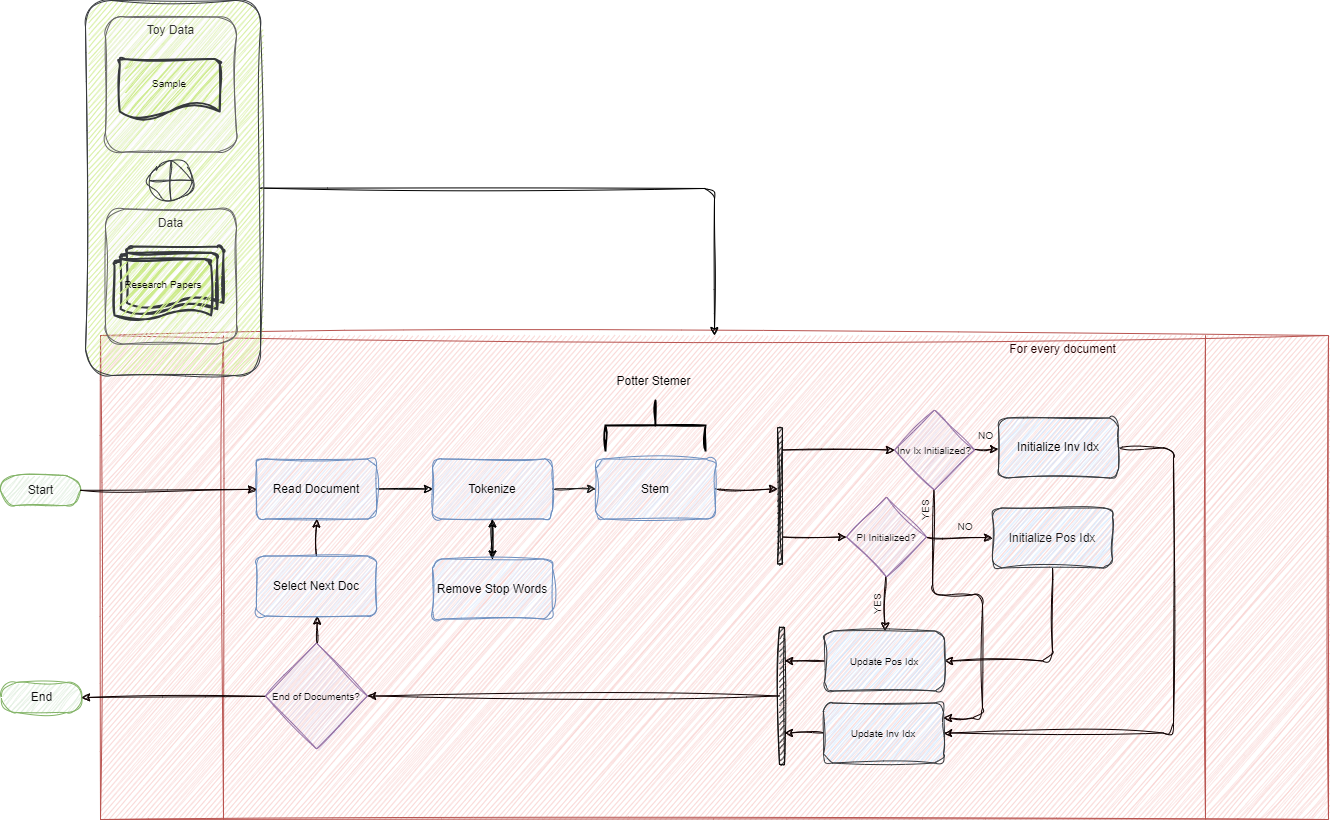

The diagram above was exported from draw.io. Its source (the exported page's mxGraphModel, read from the mxfile embedded in the PNG):
<mxGraphModel dx="1849" dy="2140" grid="0" gridSize="10" guides="1" tooltips="1" connect="1" arrows="1" fold="1" page="1" pageScale="1" pageWidth="700" pageHeight="1000" background="#ffffff" math="0" shadow="0">
  <root>
    <mxCell id="0" />
    <mxCell id="1" parent="0" />
    <mxCell id="3" value="Start" style="html=1;dashed=0;whitespace=wrap;shape=mxgraph.dfd.start;fillColor=#d5e8d4;strokeColor=#82b366;fontColor=#121212;sketch=1;curveFitting=1;jiggle=2;" parent="1" vertex="1">
      <mxGeometry x="22" y="178" width="80" height="30" as="geometry" />
    </mxCell>
    <mxCell id="4" value="&amp;nbsp; &amp;nbsp; &amp;nbsp; &amp;nbsp; &amp;nbsp; &amp;nbsp; &amp;nbsp; &amp;nbsp; &amp;nbsp; &amp;nbsp; &amp;nbsp; &amp;nbsp; &amp;nbsp; &amp;nbsp; &amp;nbsp; &amp;nbsp; &amp;nbsp; &amp;nbsp; &amp;nbsp; &amp;nbsp; &amp;nbsp; &amp;nbsp; &amp;nbsp; &amp;nbsp; &amp;nbsp; &amp;nbsp; &amp;nbsp; &amp;nbsp; &amp;nbsp; &amp;nbsp; &amp;nbsp; &amp;nbsp; &amp;nbsp; &amp;nbsp; &amp;nbsp; &amp;nbsp; &amp;nbsp; &amp;nbsp; &amp;nbsp; &amp;nbsp; &amp;nbsp; &amp;nbsp; &amp;nbsp; &amp;nbsp; &amp;nbsp; &amp;nbsp; &amp;nbsp; &amp;nbsp; &amp;nbsp; &amp;nbsp; &amp;nbsp; &amp;nbsp; &amp;nbsp; &amp;nbsp; &amp;nbsp; &amp;nbsp; &amp;nbsp; &amp;nbsp; &amp;nbsp; &amp;nbsp; &amp;nbsp; &amp;nbsp; &amp;nbsp; &amp;nbsp; &amp;nbsp; &amp;nbsp; &amp;nbsp; &amp;nbsp; &amp;nbsp; &amp;nbsp; &amp;nbsp; &amp;nbsp; &amp;nbsp; &amp;nbsp; &amp;nbsp; &amp;nbsp; &amp;nbsp; &amp;nbsp; &amp;nbsp; &amp;nbsp; &amp;nbsp; &amp;nbsp; &amp;nbsp; &amp;nbsp; &amp;nbsp; &amp;nbsp; &amp;nbsp; &amp;nbsp; &amp;nbsp; &amp;nbsp; &amp;nbsp; &amp;nbsp; &amp;nbsp; &amp;nbsp; &amp;nbsp; &amp;nbsp; &amp;nbsp; &amp;nbsp; &amp;nbsp; &amp;nbsp; &amp;nbsp; &amp;nbsp; &amp;nbsp; &amp;nbsp; &amp;nbsp; For every document" style="shape=process;whiteSpace=wrap;html=1;backgroundOutline=1;fillColor=#f8cecc;strokeColor=#b85450;verticalAlign=top;fontColor=#230101;sketch=1;curveFitting=1;jiggle=2;" parent="1" vertex="1">
      <mxGeometry x="122" y="38" width="1228" height="484" as="geometry" />
    </mxCell>
    <mxCell id="116" style="edgeStyle=none;html=1;strokeColor=#000000;fontColor=#000000;sketch=1;curveFitting=1;jiggle=2;" parent="1" source="89" target="4" edge="1">
      <mxGeometry relative="1" as="geometry">
        <Array as="points">
          <mxPoint x="736" y="-109" />
        </Array>
      </mxGeometry>
    </mxCell>
    <mxCell id="89" value="" style="rounded=1;whiteSpace=wrap;html=1;labelBorderColor=none;strokeColor=#36393d;fontSize=10;fillColor=#cdeb8b;sketch=1;curveFitting=1;jiggle=2;" parent="1" vertex="1">
      <mxGeometry x="107" y="-297" width="175" height="375" as="geometry" />
    </mxCell>
    <mxCell id="45" value="" style="edgeStyle=none;html=1;strokeColor=#0f0000;fontColor=#230101;exitX=1;exitY=0.5;exitDx=0;exitDy=0;sketch=1;curveFitting=1;jiggle=2;" parent="1" source="107" target="43" edge="1">
      <mxGeometry relative="1" as="geometry">
        <mxPoint x="756" y="194.5" as="sourcePoint" />
      </mxGeometry>
    </mxCell>
    <mxCell id="106" value="" style="edgeStyle=none;html=1;strokeColor=#000000;sketch=1;curveFitting=1;jiggle=2;" parent="1" source="5" target="105" edge="1">
      <mxGeometry relative="1" as="geometry" />
    </mxCell>
    <mxCell id="5" value="Read Document" style="rounded=1;whiteSpace=wrap;html=1;fillColor=#dae8fc;strokeColor=#6c8ebf;fontColor=#000000;labelBorderColor=none;sketch=1;curveFitting=1;jiggle=2;" parent="1" vertex="1">
      <mxGeometry x="278" y="161.5" width="120" height="60" as="geometry" />
    </mxCell>
    <mxCell id="7" value="Data" style="rounded=1;whiteSpace=wrap;html=1;fillColor=#f5f5f5;strokeColor=#666666;fontColor=#333333;verticalAlign=top;sketch=1;curveFitting=1;jiggle=2;" parent="1" vertex="1">
      <mxGeometry x="127" y="-88.5" width="131" height="135" as="geometry" />
    </mxCell>
    <mxCell id="22" style="edgeStyle=none;html=1;strokeColor=#0f0000;fontColor=#130101;sketch=1;curveFitting=1;jiggle=2;" parent="1" source="3" target="5" edge="1">
      <mxGeometry relative="1" as="geometry" />
    </mxCell>
    <mxCell id="24" value="Toy Data" style="rounded=1;whiteSpace=wrap;html=1;fillColor=#f5f5f5;strokeColor=#666666;fontColor=#333333;verticalAlign=top;sketch=1;curveFitting=1;jiggle=2;" parent="1" vertex="1">
      <mxGeometry x="127" y="-280.5" width="131" height="135" as="geometry" />
    </mxCell>
    <mxCell id="47" value="" style="edgeStyle=none;html=1;strokeColor=#0f0000;fontColor=#230101;entryX=0;entryY=0.5;entryDx=0;entryDy=0;sketch=1;curveFitting=1;jiggle=2;" parent="1" source="43" target="46" edge="1">
      <mxGeometry relative="1" as="geometry">
        <mxPoint x="831" y="152.5" as="sourcePoint" />
      </mxGeometry>
    </mxCell>
    <mxCell id="85" style="edgeStyle=none;html=1;entryX=0;entryY=0.5;entryDx=0;entryDy=0;strokeColor=#0f0000;fontSize=10;fontColor=#080808;sketch=1;curveFitting=1;jiggle=2;" parent="1" source="43" target="49" edge="1">
      <mxGeometry relative="1" as="geometry" />
    </mxCell>
    <mxCell id="43" value="" style="html=1;points=[];perimeter=orthogonalPerimeter;fillColor=strokeColor;fontColor=#230101;strokeColor=#100f0f;sketch=1;curveFitting=1;jiggle=2;" parent="1" vertex="1">
      <mxGeometry x="799" y="130.5" width="5" height="136" as="geometry" />
    </mxCell>
    <mxCell id="56" value="" style="edgeStyle=none;html=1;strokeColor=#0f0000;fontSize=10;fontColor=#0a0a0a;sketch=1;curveFitting=1;jiggle=2;" parent="1" source="46" target="55" edge="1">
      <mxGeometry relative="1" as="geometry" />
    </mxCell>
    <mxCell id="78" style="edgeStyle=none;html=1;entryX=1;entryY=0.25;entryDx=0;entryDy=0;strokeColor=#0f0000;fontSize=10;fontColor=#080808;sketch=1;curveFitting=1;jiggle=2;" parent="1" source="46" target="75" edge="1">
      <mxGeometry relative="1" as="geometry">
        <Array as="points">
          <mxPoint x="954" y="297.5" />
          <mxPoint x="1004" y="297.5" />
          <mxPoint x="1004" y="420.5" />
        </Array>
      </mxGeometry>
    </mxCell>
    <mxCell id="46" value="&lt;font style=&quot;font-size: 10px;&quot;&gt;Inv Ix Initialized?&lt;/font&gt;" style="rhombus;whiteSpace=wrap;html=1;fillColor=#e1d5e7;strokeColor=#9673a6;fontColor=#100f0f;sketch=1;curveFitting=1;jiggle=2;" parent="1" vertex="1">
      <mxGeometry x="916" y="112.5" width="80" height="80" as="geometry" />
    </mxCell>
    <mxCell id="58" style="edgeStyle=none;html=1;strokeColor=#0f0000;fontSize=10;fontColor=#151414;sketch=1;curveFitting=1;jiggle=2;" parent="1" source="49" target="57" edge="1">
      <mxGeometry relative="1" as="geometry" />
    </mxCell>
    <mxCell id="70" style="edgeStyle=none;html=1;strokeColor=#0f0000;fontSize=10;fontColor=#080808;sketch=1;curveFitting=1;jiggle=2;" parent="1" source="49" target="64" edge="1">
      <mxGeometry relative="1" as="geometry" />
    </mxCell>
    <mxCell id="49" value="&lt;font style=&quot;font-size: 10px;&quot;&gt;PI Initialized?&lt;/font&gt;" style="rhombus;whiteSpace=wrap;html=1;fillColor=#e1d5e7;strokeColor=#9673a6;fontColor=#100f0f;sketch=1;curveFitting=1;jiggle=2;" parent="1" vertex="1">
      <mxGeometry x="868" y="199.5" width="80" height="80" as="geometry" />
    </mxCell>
    <mxCell id="51" value="&amp;nbsp; &amp;nbsp;Research Papers" style="strokeWidth=2;html=1;shape=mxgraph.flowchart.multi-document;whiteSpace=wrap;strokeColor=#36393d;fontSize=10;fillColor=#cdeb8b;fontColor=#080707;align=left;sketch=1;curveFitting=1;jiggle=2;" parent="1" vertex="1">
      <mxGeometry x="136" y="-51" width="109" height="75.5" as="geometry" />
    </mxCell>
    <mxCell id="52" value="&lt;br&gt;Sample" style="strokeWidth=2;html=1;shape=mxgraph.flowchart.document2;whiteSpace=wrap;size=0.25;strokeColor=#36393d;fontSize=10;fillColor=#cdeb8b;fontColor=#0a0a0a;verticalAlign=top;sketch=1;curveFitting=1;jiggle=2;" parent="1" vertex="1">
      <mxGeometry x="141.25" y="-238.5" width="100" height="60" as="geometry" />
    </mxCell>
    <mxCell id="80" style="edgeStyle=none;html=1;entryX=1;entryY=0.5;entryDx=0;entryDy=0;strokeColor=#0f0000;fontSize=10;fontColor=#080808;sketch=1;curveFitting=1;jiggle=2;" parent="1" source="55" target="75" edge="1">
      <mxGeometry relative="1" as="geometry">
        <Array as="points">
          <mxPoint x="1195" y="150.5" />
          <mxPoint x="1195" y="435.5" />
        </Array>
      </mxGeometry>
    </mxCell>
    <mxCell id="55" value="Initialize Inv Idx" style="rounded=1;whiteSpace=wrap;html=1;fillColor=#cce5ff;strokeColor=#36393d;fontColor=#000000;sketch=1;curveFitting=1;jiggle=2;" parent="1" vertex="1">
      <mxGeometry x="1020" y="120.5" width="120" height="60" as="geometry" />
    </mxCell>
    <mxCell id="73" style="edgeStyle=none;html=1;entryX=1;entryY=0.5;entryDx=0;entryDy=0;strokeColor=#0f0000;fontSize=10;fontColor=#080808;sketch=1;curveFitting=1;jiggle=2;" parent="1" source="57" target="64" edge="1">
      <mxGeometry relative="1" as="geometry">
        <Array as="points">
          <mxPoint x="1074" y="363.5" />
        </Array>
      </mxGeometry>
    </mxCell>
    <mxCell id="57" value="Initialize Pos Idx" style="rounded=1;whiteSpace=wrap;html=1;fillColor=#cce5ff;strokeColor=#36393d;fontColor=#151414;sketch=1;curveFitting=1;jiggle=2;" parent="1" vertex="1">
      <mxGeometry x="1014" y="210.5" width="120" height="60" as="geometry" />
    </mxCell>
    <mxCell id="59" value="NO" style="text;html=1;strokeColor=none;fillColor=none;align=center;verticalAlign=middle;whiteSpace=wrap;rounded=0;labelBorderColor=none;fontSize=10;fontColor=#151414;sketch=1;curveFitting=1;jiggle=2;" parent="1" vertex="1">
      <mxGeometry x="989" y="122.5" width="37" height="31" as="geometry" />
    </mxCell>
    <mxCell id="86" value="" style="edgeStyle=none;html=1;strokeColor=#0f0000;fontSize=10;fontColor=#080808;sketch=1;curveFitting=1;jiggle=2;" parent="1" source="64" target="84" edge="1">
      <mxGeometry relative="1" as="geometry" />
    </mxCell>
    <mxCell id="64" value="Update Pos Idx" style="rounded=1;whiteSpace=wrap;html=1;labelBorderColor=none;strokeColor=#36393d;fontSize=10;fillColor=#cce5ff;fontColor=#080808;sketch=1;curveFitting=1;jiggle=2;" parent="1" vertex="1">
      <mxGeometry x="846" y="333.5" width="120" height="60" as="geometry" />
    </mxCell>
    <mxCell id="87" value="" style="edgeStyle=none;html=1;strokeColor=#0f0000;fontSize=10;fontColor=#080808;sketch=1;curveFitting=1;jiggle=2;" parent="1" source="75" target="84" edge="1">
      <mxGeometry relative="1" as="geometry" />
    </mxCell>
    <mxCell id="75" value="Update Inv Idx" style="rounded=1;whiteSpace=wrap;html=1;labelBorderColor=none;strokeColor=#36393d;fontSize=10;fillColor=#cce5ff;fontColor=#080808;sketch=1;curveFitting=1;jiggle=2;" parent="1" vertex="1">
      <mxGeometry x="845" y="405.5" width="120" height="60" as="geometry" />
    </mxCell>
    <mxCell id="81" value="NO" style="text;html=1;strokeColor=none;fillColor=none;align=center;verticalAlign=middle;whiteSpace=wrap;rounded=0;labelBorderColor=none;fontSize=10;fontColor=#151414;sketch=1;curveFitting=1;jiggle=2;" parent="1" vertex="1">
      <mxGeometry x="957" y="213.5" width="60" height="30" as="geometry" />
    </mxCell>
    <mxCell id="82" value="YES" style="text;html=1;strokeColor=none;fillColor=none;align=center;verticalAlign=middle;whiteSpace=wrap;rounded=0;labelBorderColor=none;fontSize=10;fontColor=#151414;horizontal=0;sketch=1;curveFitting=1;jiggle=2;" parent="1" vertex="1">
      <mxGeometry x="916" y="197.5" width="60" height="30" as="geometry" />
    </mxCell>
    <mxCell id="83" value="YES" style="text;html=1;strokeColor=none;fillColor=none;align=center;verticalAlign=middle;whiteSpace=wrap;rounded=0;labelBorderColor=none;fontSize=10;fontColor=#151414;horizontal=0;sketch=1;curveFitting=1;jiggle=2;" parent="1" vertex="1">
      <mxGeometry x="868" y="291.5" width="60" height="30" as="geometry" />
    </mxCell>
    <mxCell id="96" style="edgeStyle=none;html=1;strokeColor=#0f0000;fontSize=10;fontColor=#080808;sketch=1;curveFitting=1;jiggle=2;" parent="1" source="84" target="95" edge="1">
      <mxGeometry relative="1" as="geometry" />
    </mxCell>
    <mxCell id="84" value="" style="html=1;points=[];perimeter=orthogonalPerimeter;fillColor=strokeColor;fontColor=#230101;strokeColor=#100f0f;sketch=1;curveFitting=1;jiggle=2;" parent="1" vertex="1">
      <mxGeometry x="801" y="329.5" width="5" height="138" as="geometry" />
    </mxCell>
    <mxCell id="90" value="" style="verticalLabelPosition=bottom;verticalAlign=top;html=1;shape=mxgraph.flowchart.summing_function;labelBorderColor=none;strokeColor=#36393d;fontSize=10;fillColor=#f9f7ed;sketch=1;curveFitting=1;jiggle=2;" parent="1" vertex="1">
      <mxGeometry x="170.5" y="-136.5" width="44" height="39" as="geometry" />
    </mxCell>
    <mxCell id="93" value="End" style="html=1;dashed=0;whitespace=wrap;shape=mxgraph.dfd.start;fillColor=#d5e8d4;strokeColor=#82b366;fontColor=#080808;sketch=1;curveFitting=1;jiggle=2;" parent="1" vertex="1">
      <mxGeometry x="23" y="385" width="80" height="30" as="geometry" />
    </mxCell>
    <mxCell id="100" value="" style="edgeStyle=none;html=1;strokeColor=#0f0000;fontSize=10;fontColor=#080808;sketch=1;curveFitting=1;jiggle=2;" parent="1" source="95" edge="1">
      <mxGeometry relative="1" as="geometry">
        <mxPoint x="338.72727272727275" y="318.5" as="targetPoint" />
      </mxGeometry>
    </mxCell>
    <mxCell id="103" style="edgeStyle=none;html=1;entryX=1;entryY=0.5;entryDx=0;entryDy=0;entryPerimeter=0;strokeColor=#0f0000;fontSize=10;fontColor=#080808;sketch=1;curveFitting=1;jiggle=2;" parent="1" source="95" target="93" edge="1">
      <mxGeometry relative="1" as="geometry" />
    </mxCell>
    <mxCell id="95" value="&lt;font style=&quot;font-size: 10px;&quot;&gt;End of Documents?&lt;/font&gt;" style="rhombus;whiteSpace=wrap;html=1;fillColor=#e1d5e7;strokeColor=#9673a6;fontColor=#100f0f;sketch=1;curveFitting=1;jiggle=2;" parent="1" vertex="1">
      <mxGeometry x="287" y="345.5" width="102" height="106" as="geometry" />
    </mxCell>
    <mxCell id="102" value="" style="edgeStyle=none;html=1;strokeColor=#0f0000;fontSize=10;fontColor=#080808;sketch=1;curveFitting=1;jiggle=2;" parent="1" source="101" target="5" edge="1">
      <mxGeometry relative="1" as="geometry" />
    </mxCell>
    <mxCell id="101" value="Select Next Doc" style="rounded=1;whiteSpace=wrap;html=1;fillColor=#dae8fc;strokeColor=#6c8ebf;fontColor=#000000;labelBorderColor=none;sketch=1;curveFitting=1;jiggle=2;" parent="1" vertex="1">
      <mxGeometry x="278" y="258.5" width="120" height="60" as="geometry" />
    </mxCell>
    <mxCell id="108" value="" style="edgeStyle=none;html=1;strokeColor=#1d1b1b;sketch=1;curveFitting=1;jiggle=2;" parent="1" source="105" target="107" edge="1">
      <mxGeometry relative="1" as="geometry" />
    </mxCell>
    <mxCell id="112" value="" style="edgeStyle=none;html=1;strokeColor=#000000;sketch=1;curveFitting=1;jiggle=2;" parent="1" source="105" target="111" edge="1">
      <mxGeometry relative="1" as="geometry" />
    </mxCell>
    <mxCell id="105" value="Tokenize" style="whiteSpace=wrap;html=1;fillColor=#dae8fc;strokeColor=#6c8ebf;fontColor=#000000;rounded=1;labelBorderColor=none;sketch=1;curveFitting=1;jiggle=2;" parent="1" vertex="1">
      <mxGeometry x="454" y="161.5" width="120" height="60" as="geometry" />
    </mxCell>
    <mxCell id="107" value="Stem" style="whiteSpace=wrap;html=1;fillColor=#dae8fc;strokeColor=#6c8ebf;fontColor=#000000;rounded=1;labelBorderColor=none;sketch=1;curveFitting=1;jiggle=2;" parent="1" vertex="1">
      <mxGeometry x="617" y="161.5" width="120" height="60" as="geometry" />
    </mxCell>
    <mxCell id="113" value="" style="edgeStyle=none;html=1;strokeColor=#000000;sketch=1;curveFitting=1;jiggle=2;" parent="1" source="111" target="105" edge="1">
      <mxGeometry relative="1" as="geometry" />
    </mxCell>
    <mxCell id="111" value="Remove Stop Words" style="whiteSpace=wrap;html=1;fillColor=#dae8fc;strokeColor=#6c8ebf;fontColor=#000000;rounded=1;labelBorderColor=none;sketch=1;curveFitting=1;jiggle=2;" parent="1" vertex="1">
      <mxGeometry x="454" y="261.5" width="120" height="60" as="geometry" />
    </mxCell>
    <mxCell id="114" value="" style="strokeWidth=2;html=1;shape=mxgraph.flowchart.annotation_2;align=left;labelPosition=right;pointerEvents=1;strokeColor=#000000;rotation=90;sketch=1;curveFitting=1;jiggle=2;" parent="1" vertex="1">
      <mxGeometry x="652" y="78" width="50" height="100" as="geometry" />
    </mxCell>
    <mxCell id="115" value="Potter Stemer" style="text;html=1;strokeColor=none;fillColor=none;align=center;verticalAlign=middle;whiteSpace=wrap;rounded=0;fontColor=#000000;sketch=1;curveFitting=1;jiggle=2;" parent="1" vertex="1">
      <mxGeometry x="626" y="71" width="99" height="25" as="geometry" />
    </mxCell>
  </root>
</mxGraphModel>